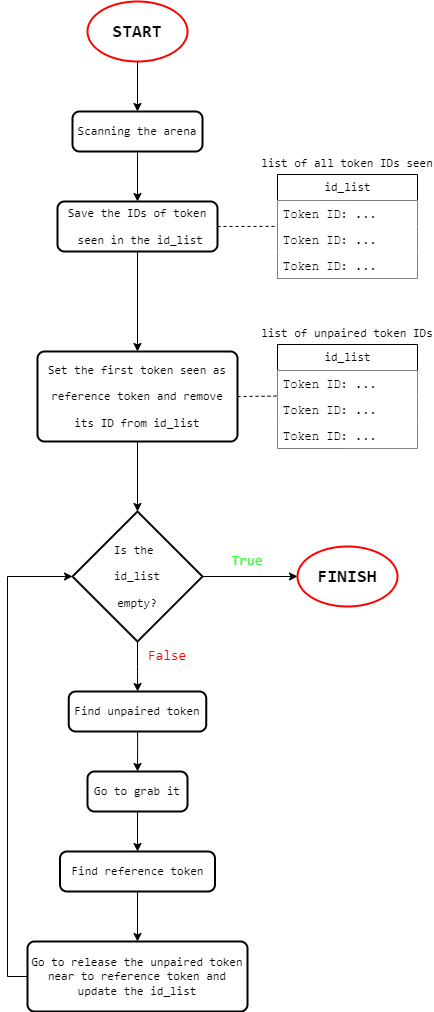

The diagram above was exported from draw.io. Its source (the exported page's mxGraphModel, read from the mxfile embedded in the PNG):
<mxGraphModel dx="1050" dy="569" grid="1" gridSize="10" guides="1" tooltips="1" connect="1" arrows="1" fold="1" page="1" pageScale="1" pageWidth="827" pageHeight="1169" math="0" shadow="0">
  <root>
    <mxCell id="WIyWlLk6GJQsqaUBKTNV-0" />
    <mxCell id="WIyWlLk6GJQsqaUBKTNV-1" parent="WIyWlLk6GJQsqaUBKTNV-0" />
    <mxCell id="bCGV6SoVyEcWTAfrePe1-2" value="" style="edgeStyle=orthogonalEdgeStyle;rounded=0;orthogonalLoop=1;jettySize=auto;html=1;" edge="1" parent="WIyWlLk6GJQsqaUBKTNV-1" source="bCGV6SoVyEcWTAfrePe1-0" target="bCGV6SoVyEcWTAfrePe1-1">
      <mxGeometry relative="1" as="geometry" />
    </mxCell>
    <mxCell id="bCGV6SoVyEcWTAfrePe1-0" value="&lt;pre&gt;&lt;b&gt;&lt;font style=&quot;font-size: 18px;&quot;&gt;START&lt;/font&gt;&lt;/b&gt;&lt;/pre&gt;" style="strokeWidth=2;html=1;shape=mxgraph.flowchart.start_1;whiteSpace=wrap;strokeColor=#FF0000;" vertex="1" parent="WIyWlLk6GJQsqaUBKTNV-1">
      <mxGeometry x="350" y="40" width="100" height="60" as="geometry" />
    </mxCell>
    <mxCell id="bCGV6SoVyEcWTAfrePe1-4" value="" style="edgeStyle=orthogonalEdgeStyle;rounded=0;orthogonalLoop=1;jettySize=auto;html=1;" edge="1" parent="WIyWlLk6GJQsqaUBKTNV-1" source="bCGV6SoVyEcWTAfrePe1-1" target="bCGV6SoVyEcWTAfrePe1-3">
      <mxGeometry relative="1" as="geometry" />
    </mxCell>
    <mxCell id="bCGV6SoVyEcWTAfrePe1-1" value="&lt;pre&gt;Scanning the arena&lt;/pre&gt;" style="rounded=1;whiteSpace=wrap;html=1;absoluteArcSize=1;arcSize=14;strokeWidth=2;" vertex="1" parent="WIyWlLk6GJQsqaUBKTNV-1">
      <mxGeometry x="335" y="150" width="130" height="40" as="geometry" />
    </mxCell>
    <mxCell id="bCGV6SoVyEcWTAfrePe1-18" style="edgeStyle=orthogonalEdgeStyle;rounded=0;orthogonalLoop=1;jettySize=auto;html=1;entryX=0.5;entryY=0;entryDx=0;entryDy=0;" edge="1" parent="WIyWlLk6GJQsqaUBKTNV-1" source="bCGV6SoVyEcWTAfrePe1-3" target="bCGV6SoVyEcWTAfrePe1-12">
      <mxGeometry relative="1" as="geometry" />
    </mxCell>
    <mxCell id="bCGV6SoVyEcWTAfrePe1-3" value="&lt;pre&gt;Save the IDs of token&lt;/pre&gt;&lt;pre&gt; seen in the id_list&lt;/pre&gt;" style="rounded=1;whiteSpace=wrap;html=1;absoluteArcSize=1;arcSize=14;strokeWidth=2;" vertex="1" parent="WIyWlLk6GJQsqaUBKTNV-1">
      <mxGeometry x="320" y="240" width="160" height="50" as="geometry" />
    </mxCell>
    <mxCell id="bCGV6SoVyEcWTAfrePe1-5" value="&lt;pre&gt;id_list&lt;/pre&gt;" style="swimlane;fontStyle=0;childLayout=stackLayout;horizontal=1;startSize=26;fillColor=default;horizontalStack=0;resizeParent=1;resizeParentMax=0;resizeLast=0;collapsible=1;marginBottom=0;html=1;" vertex="1" parent="WIyWlLk6GJQsqaUBKTNV-1">
      <mxGeometry x="540" y="213" width="140" height="104" as="geometry" />
    </mxCell>
    <mxCell id="bCGV6SoVyEcWTAfrePe1-6" value="&lt;font face=&quot;Courier New&quot;&gt;Token ID: ...&lt;/font&gt;" style="text;strokeColor=none;fillColor=default;align=left;verticalAlign=top;spacingLeft=4;spacingRight=4;overflow=hidden;rotatable=0;points=[[0,0.5],[1,0.5]];portConstraint=eastwest;whiteSpace=wrap;html=1;" vertex="1" parent="bCGV6SoVyEcWTAfrePe1-5">
      <mxGeometry y="26" width="140" height="26" as="geometry" />
    </mxCell>
    <mxCell id="bCGV6SoVyEcWTAfrePe1-7" value="&lt;font face=&quot;Courier New&quot;&gt;Token ID: ...&amp;nbsp;&lt;/font&gt;" style="text;strokeColor=none;fillColor=default;align=left;verticalAlign=top;spacingLeft=4;spacingRight=4;overflow=hidden;rotatable=0;points=[[0,0.5],[1,0.5]];portConstraint=eastwest;whiteSpace=wrap;html=1;" vertex="1" parent="bCGV6SoVyEcWTAfrePe1-5">
      <mxGeometry y="52" width="140" height="26" as="geometry" />
    </mxCell>
    <mxCell id="bCGV6SoVyEcWTAfrePe1-8" value="&lt;font face=&quot;Courier New&quot;&gt;Token ID: ...&lt;/font&gt;" style="text;strokeColor=none;fillColor=default;align=left;verticalAlign=top;spacingLeft=4;spacingRight=4;overflow=hidden;rotatable=0;points=[[0,0.5],[1,0.5]];portConstraint=eastwest;whiteSpace=wrap;html=1;" vertex="1" parent="bCGV6SoVyEcWTAfrePe1-5">
      <mxGeometry y="78" width="140" height="26" as="geometry" />
    </mxCell>
    <mxCell id="bCGV6SoVyEcWTAfrePe1-10" value="" style="endArrow=none;dashed=1;html=1;rounded=0;entryX=0.003;entryY=-0.004;entryDx=0;entryDy=0;entryPerimeter=0;exitX=1;exitY=0.5;exitDx=0;exitDy=0;" edge="1" parent="WIyWlLk6GJQsqaUBKTNV-1" source="bCGV6SoVyEcWTAfrePe1-3" target="bCGV6SoVyEcWTAfrePe1-7">
      <mxGeometry width="50" height="50" relative="1" as="geometry">
        <mxPoint x="390" y="330" as="sourcePoint" />
        <mxPoint x="440" y="280" as="targetPoint" />
      </mxGeometry>
    </mxCell>
    <mxCell id="bCGV6SoVyEcWTAfrePe1-11" value="&lt;pre&gt;list of all token IDs seen&lt;/pre&gt;" style="text;strokeColor=none;fillColor=none;align=center;verticalAlign=middle;rounded=0;strokeWidth=1;spacing=0;spacingBottom=0;whiteSpace=wrap;html=1;" vertex="1" parent="WIyWlLk6GJQsqaUBKTNV-1">
      <mxGeometry x="540" y="190" width="140" height="23" as="geometry" />
    </mxCell>
    <mxCell id="bCGV6SoVyEcWTAfrePe1-21" value="" style="edgeStyle=orthogonalEdgeStyle;rounded=0;orthogonalLoop=1;jettySize=auto;html=1;" edge="1" parent="WIyWlLk6GJQsqaUBKTNV-1" source="bCGV6SoVyEcWTAfrePe1-12" target="bCGV6SoVyEcWTAfrePe1-20">
      <mxGeometry relative="1" as="geometry" />
    </mxCell>
    <mxCell id="bCGV6SoVyEcWTAfrePe1-12" value="&lt;pre&gt;Set the first token seen as&lt;/pre&gt;&lt;pre&gt;reference token and remove&lt;/pre&gt;&lt;pre&gt;its ID from id_list&lt;/pre&gt;" style="rounded=1;whiteSpace=wrap;html=1;absoluteArcSize=1;arcSize=14;strokeWidth=2;" vertex="1" parent="WIyWlLk6GJQsqaUBKTNV-1">
      <mxGeometry x="300" y="390" width="200" height="90" as="geometry" />
    </mxCell>
    <mxCell id="bCGV6SoVyEcWTAfrePe1-13" value="&lt;pre&gt;id_list&lt;/pre&gt;" style="swimlane;fontStyle=0;childLayout=stackLayout;horizontal=1;startSize=26;fillColor=#FFFFFF;horizontalStack=0;resizeParent=1;resizeParentMax=0;resizeLast=0;collapsible=1;marginBottom=0;html=1;" vertex="1" parent="WIyWlLk6GJQsqaUBKTNV-1">
      <mxGeometry x="540" y="383" width="140" height="104" as="geometry" />
    </mxCell>
    <mxCell id="bCGV6SoVyEcWTAfrePe1-14" value="&lt;font face=&quot;Courier New&quot;&gt;Token ID: ...&lt;/font&gt;" style="text;strokeColor=none;fillColor=default;align=left;verticalAlign=top;spacingLeft=4;spacingRight=4;overflow=hidden;rotatable=0;points=[[0,0.5],[1,0.5]];portConstraint=eastwest;whiteSpace=wrap;html=1;" vertex="1" parent="bCGV6SoVyEcWTAfrePe1-13">
      <mxGeometry y="26" width="140" height="26" as="geometry" />
    </mxCell>
    <mxCell id="bCGV6SoVyEcWTAfrePe1-15" value="&lt;font face=&quot;Courier New&quot;&gt;Token ID: ...&lt;/font&gt;" style="text;strokeColor=none;fillColor=default;align=left;verticalAlign=top;spacingLeft=4;spacingRight=4;overflow=hidden;rotatable=0;points=[[0,0.5],[1,0.5]];portConstraint=eastwest;whiteSpace=wrap;html=1;" vertex="1" parent="bCGV6SoVyEcWTAfrePe1-13">
      <mxGeometry y="52" width="140" height="26" as="geometry" />
    </mxCell>
    <mxCell id="bCGV6SoVyEcWTAfrePe1-16" value="&lt;font face=&quot;Courier New&quot;&gt;Token ID: ...&lt;/font&gt;" style="text;strokeColor=none;fillColor=default;align=left;verticalAlign=top;spacingLeft=4;spacingRight=4;overflow=hidden;rotatable=0;points=[[0,0.5],[1,0.5]];portConstraint=eastwest;whiteSpace=wrap;html=1;" vertex="1" parent="bCGV6SoVyEcWTAfrePe1-13">
      <mxGeometry y="78" width="140" height="26" as="geometry" />
    </mxCell>
    <mxCell id="bCGV6SoVyEcWTAfrePe1-17" value="&lt;pre&gt;list of unpaired token IDs&lt;/pre&gt;" style="text;strokeColor=none;fillColor=none;align=center;verticalAlign=middle;rounded=0;strokeWidth=1;spacing=0;spacingBottom=0;whiteSpace=wrap;html=1;" vertex="1" parent="WIyWlLk6GJQsqaUBKTNV-1">
      <mxGeometry x="540" y="360" width="140" height="23" as="geometry" />
    </mxCell>
    <mxCell id="bCGV6SoVyEcWTAfrePe1-19" value="" style="endArrow=none;dashed=1;html=1;rounded=0;entryX=0.003;entryY=-0.004;entryDx=0;entryDy=0;entryPerimeter=0;" edge="1" parent="WIyWlLk6GJQsqaUBKTNV-1">
      <mxGeometry width="50" height="50" relative="1" as="geometry">
        <mxPoint x="500" y="435" as="sourcePoint" />
        <mxPoint x="540" y="434.58000000000004" as="targetPoint" />
      </mxGeometry>
    </mxCell>
    <mxCell id="bCGV6SoVyEcWTAfrePe1-23" value="" style="edgeStyle=orthogonalEdgeStyle;rounded=0;orthogonalLoop=1;jettySize=auto;html=1;" edge="1" parent="WIyWlLk6GJQsqaUBKTNV-1" source="bCGV6SoVyEcWTAfrePe1-20" target="bCGV6SoVyEcWTAfrePe1-22">
      <mxGeometry relative="1" as="geometry" />
    </mxCell>
    <mxCell id="bCGV6SoVyEcWTAfrePe1-26" value="" style="edgeStyle=orthogonalEdgeStyle;rounded=0;orthogonalLoop=1;jettySize=auto;html=1;" edge="1" parent="WIyWlLk6GJQsqaUBKTNV-1" source="bCGV6SoVyEcWTAfrePe1-20" target="bCGV6SoVyEcWTAfrePe1-25">
      <mxGeometry relative="1" as="geometry" />
    </mxCell>
    <mxCell id="bCGV6SoVyEcWTAfrePe1-20" value="&lt;pre&gt;Is the &lt;/pre&gt;&lt;pre&gt;id_list&lt;/pre&gt;&lt;pre&gt;empty?&lt;/pre&gt;" style="strokeWidth=2;html=1;shape=mxgraph.flowchart.decision;whiteSpace=wrap;" vertex="1" parent="WIyWlLk6GJQsqaUBKTNV-1">
      <mxGeometry x="335" y="550" width="130" height="130" as="geometry" />
    </mxCell>
    <mxCell id="bCGV6SoVyEcWTAfrePe1-22" value="&lt;pre style=&quot;border-color: var(--border-color);&quot;&gt;&lt;b&gt;&lt;font style=&quot;font-size: 18px;&quot;&gt;FINISH&lt;/font&gt;&lt;/b&gt;&lt;/pre&gt;" style="strokeWidth=2;html=1;shape=mxgraph.flowchart.start_1;whiteSpace=wrap;strokeColor=#FF0000;" vertex="1" parent="WIyWlLk6GJQsqaUBKTNV-1">
      <mxGeometry x="560" y="585" width="100" height="60" as="geometry" />
    </mxCell>
    <mxCell id="bCGV6SoVyEcWTAfrePe1-24" value="&lt;pre&gt;&lt;font style=&quot;font-size: 14px;&quot; color=&quot;#33ff33&quot;&gt;True&lt;/font&gt;&lt;/pre&gt;" style="text;html=1;strokeColor=none;fillColor=none;align=center;verticalAlign=middle;whiteSpace=wrap;rounded=0;" vertex="1" parent="WIyWlLk6GJQsqaUBKTNV-1">
      <mxGeometry x="480" y="585" width="60" height="30" as="geometry" />
    </mxCell>
    <mxCell id="bCGV6SoVyEcWTAfrePe1-28" value="" style="edgeStyle=orthogonalEdgeStyle;rounded=0;orthogonalLoop=1;jettySize=auto;html=1;" edge="1" parent="WIyWlLk6GJQsqaUBKTNV-1" source="bCGV6SoVyEcWTAfrePe1-25" target="bCGV6SoVyEcWTAfrePe1-27">
      <mxGeometry relative="1" as="geometry" />
    </mxCell>
    <mxCell id="bCGV6SoVyEcWTAfrePe1-25" value="&lt;pre&gt;Find unpaired token&lt;/pre&gt;" style="rounded=1;whiteSpace=wrap;html=1;absoluteArcSize=1;arcSize=14;strokeWidth=2;" vertex="1" parent="WIyWlLk6GJQsqaUBKTNV-1">
      <mxGeometry x="331.25" y="730" width="137.5" height="40" as="geometry" />
    </mxCell>
    <mxCell id="bCGV6SoVyEcWTAfrePe1-30" value="" style="edgeStyle=orthogonalEdgeStyle;rounded=0;orthogonalLoop=1;jettySize=auto;html=1;" edge="1" parent="WIyWlLk6GJQsqaUBKTNV-1" source="bCGV6SoVyEcWTAfrePe1-27" target="bCGV6SoVyEcWTAfrePe1-29">
      <mxGeometry relative="1" as="geometry" />
    </mxCell>
    <mxCell id="bCGV6SoVyEcWTAfrePe1-27" value="&lt;pre&gt;Go to grab it&lt;/pre&gt;" style="rounded=1;whiteSpace=wrap;html=1;absoluteArcSize=1;arcSize=14;strokeWidth=2;" vertex="1" parent="WIyWlLk6GJQsqaUBKTNV-1">
      <mxGeometry x="350" y="810" width="100" height="40" as="geometry" />
    </mxCell>
    <mxCell id="bCGV6SoVyEcWTAfrePe1-32" value="" style="edgeStyle=orthogonalEdgeStyle;rounded=0;orthogonalLoop=1;jettySize=auto;html=1;" edge="1" parent="WIyWlLk6GJQsqaUBKTNV-1" source="bCGV6SoVyEcWTAfrePe1-29" target="bCGV6SoVyEcWTAfrePe1-31">
      <mxGeometry relative="1" as="geometry" />
    </mxCell>
    <mxCell id="bCGV6SoVyEcWTAfrePe1-29" value="&lt;pre&gt;Find reference token&lt;/pre&gt;" style="rounded=1;whiteSpace=wrap;html=1;absoluteArcSize=1;arcSize=14;strokeWidth=2;" vertex="1" parent="WIyWlLk6GJQsqaUBKTNV-1">
      <mxGeometry x="322.5" y="890" width="155" height="40" as="geometry" />
    </mxCell>
    <mxCell id="bCGV6SoVyEcWTAfrePe1-31" value="&lt;pre&gt;Go to release the unpaired token&lt;br&gt;near to reference token and&lt;br&gt;update the id_list&lt;/pre&gt;" style="rounded=1;whiteSpace=wrap;html=1;absoluteArcSize=1;arcSize=14;strokeWidth=2;" vertex="1" parent="WIyWlLk6GJQsqaUBKTNV-1">
      <mxGeometry x="290" y="980" width="220" height="70" as="geometry" />
    </mxCell>
    <mxCell id="bCGV6SoVyEcWTAfrePe1-33" style="edgeStyle=orthogonalEdgeStyle;rounded=0;orthogonalLoop=1;jettySize=auto;html=1;exitX=0;exitY=0.5;exitDx=0;exitDy=0;entryX=0;entryY=0.5;entryDx=0;entryDy=0;entryPerimeter=0;" edge="1" parent="WIyWlLk6GJQsqaUBKTNV-1" source="bCGV6SoVyEcWTAfrePe1-31" target="bCGV6SoVyEcWTAfrePe1-20">
      <mxGeometry relative="1" as="geometry" />
    </mxCell>
    <mxCell id="bCGV6SoVyEcWTAfrePe1-34" value="&lt;pre&gt;&lt;span style=&quot;font-size: 14px;&quot;&gt;&lt;font color=&quot;#ff0000&quot;&gt;False&lt;/font&gt;&lt;/span&gt;&lt;/pre&gt;" style="text;html=1;align=center;verticalAlign=middle;whiteSpace=wrap;rounded=0;fillColor=none;" vertex="1" parent="WIyWlLk6GJQsqaUBKTNV-1">
      <mxGeometry x="400" y="680" width="60" height="30" as="geometry" />
    </mxCell>
  </root>
</mxGraphModel>